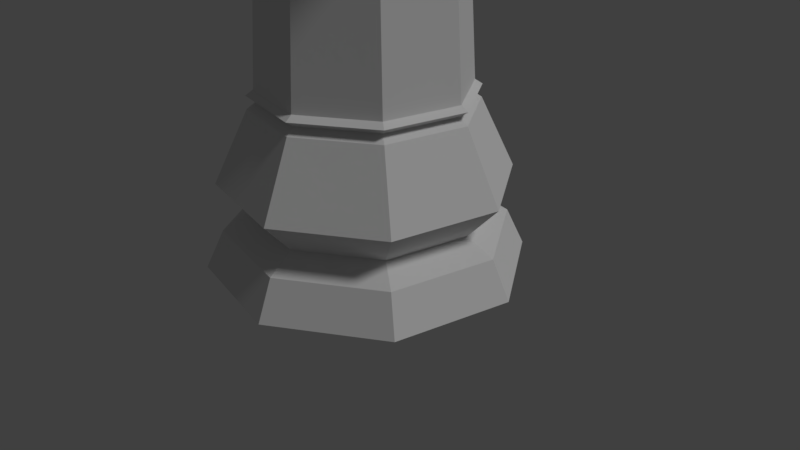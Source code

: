 # Source: chesspiece-rook-lp.blend  (saved by Blender 2.78.0; exported with 4.5.12 LTS)
import bpy
from mathutils import Matrix  # noqa: F401  (used for matrix-valued properties, if any)

bpy.ops.wm.read_factory_settings(use_empty=True)
scene = bpy.context.scene
scene.name = 'Scene'

# ---- collections
col_collection_1 = bpy.data.collections.new('Collection 1'); scene.collection.children.link(col_collection_1)

# ---- world
world_world = bpy.data.worlds.new('World'); scene.world = world_world
world_world.color = (0.05088, 0.05088, 0.05088)
world_world.use_sun_shadow = False
world_world.sun_shadow_jitter_overblur = 0.0
world_world.cycles.sampling_method = 'MANUAL'

# ---- cameras
cam_camera = bpy.data.cameras.new('Camera')
cam_camera.clip_end = 100.0
cam_camera.lens = 35.0
cam_camera.sensor_width = 32.0
cam_camera.sensor_height = 18.0
cam_camera.ortho_scale = 7.314
cam_camera.dof.focus_distance = 0.0
cam_camera.dof.aperture_fstop = 128.0

# ---- lights
light_lamp = bpy.data.lights.new('Lamp', 'SUN')
light_lamp.transmission_factor = 0.0
light_lamp.cutoff_distance = 30.0
light_lamp.angle = 0.1993
light_lamp.energy = 1.0
light_lamp.shadow_buffer_clip_start = 1.001
light_lamp.shadow_soft_size = 0.1
light_lamp.shadow_cascade_max_distance = 1000.0

# ---- meshes
me_cylinder = bpy.data.meshes.new('Cylinder')
me_cylinder.from_pydata([(1.133, 1.696, 0.0), (2.0, 0.3978, 0.0), (1.696, -1.133, 0.0), (0.3978, -2.0, 0.0), (-1.133, -1.696, 0.0), (-2.0, -0.3978, 0.0), (-1.696, 1.133, 0.0), (-0.3978, 2.0, 0.0), (0.8016, 1.2, 0.6795), (1.415, 0.2815, 0.6795), (1.2, -0.8016, 0.6795), (0.2815, -1.415, 0.6795), (-0.8016, -1.2, 0.6795), (-1.415, -0.2815, 0.6795), (-1.2, 0.8016, 0.6795), (-0.2815, 1.415, 0.6795), (1.024, 1.532, 1.117), (1.808, 0.3595, 1.117), (1.532, -1.024, 1.117), (0.3595, -1.808, 1.117), (-1.024, -1.532, 1.117), (-1.808, -0.3595, 1.117), (-1.532, 1.024, 1.117), (-0.3595, 1.808, 1.117), (0.7785, 1.165, 2.028), (1.374, 0.2734, 2.028), (1.165, -0.7785, 2.028), (0.2734, -1.374, 2.028), (-0.7785, -1.165, 2.028), (-1.374, -0.2734, 2.028), (-1.165, 0.7785, 2.028), (-0.2734, 1.374, 2.028), (0.7803, 1.168, 2.192), (1.378, 0.274, 2.192), (1.168, -0.7803, 2.192), (0.274, -1.378, 2.192), (-0.7803, -1.168, 2.192), (-1.378, -0.274, 2.192), (-1.168, 0.7803, 2.192), (-0.274, 1.378, 2.192), (0.7279, 1.089, 2.254), (1.285, 0.2556, 2.254), (1.089, -0.7279, 2.254), (0.2556, -1.285, 2.254), (-0.7279, -1.089, 2.254), (-1.285, -0.2556, 2.254), (-1.089, 0.7279, 2.254), (-0.2556, 1.285, 2.254), (0.3521, -1.77, 0.4896), (-0.3521, 1.77, 0.4896), (-1.77, -0.3521, 0.4896), (1.77, 0.3521, 0.4896), (-1.003, -1.501, 0.4896), (1.501, -1.003, 0.4896), (1.003, 1.501, 0.4896), (-1.501, 1.003, 0.4896), (-1.066, 0.7125, 2.11), (-0.7125, -1.066, 2.11), (0.2502, -1.258, 2.11), (0.7125, 1.066, 2.11), (1.258, 0.2502, 2.11), (-1.258, -0.2502, 2.11), (1.066, -0.7125, 2.11), (-0.2502, 1.258, 2.11), (0.6293, 0.9418, 4.926), (1.111, 0.221, 4.926), (0.9418, -0.6293, 4.926), (0.221, -1.111, 4.926), (-0.6293, -0.9418, 4.926), (-1.111, -0.221, 4.926), (-0.9418, 0.6293, 4.926), (-0.221, 1.111, 4.926), (0.944, 1.413, 4.926), (1.666, 0.3315, 4.926), (1.413, -0.944, 4.926), (0.3315, -1.666, 4.926), (-0.944, -1.413, 4.926), (-1.666, -0.3315, 4.926), (-1.413, 0.944, 4.926), (-0.3315, 1.666, 4.926), (0.944, 1.413, 4.926), (1.666, 0.3315, 4.926), (1.413, -0.944, 4.926), (0.3315, -1.666, 4.926), (-0.944, -1.413, 4.926), (-1.666, -0.3315, 4.926), (-1.413, 0.944, 4.926), (-0.3315, 1.666, 4.926), (0.944, 1.413, 4.926), (1.666, 0.3315, 4.926), (1.413, -0.944, 4.926), (0.3315, -1.666, 4.926), (-0.944, -1.413, 4.926), (-1.666, -0.3315, 4.926), (-1.413, 0.944, 4.926), (-0.3315, 1.666, 4.926), (0.2556, -1.285, 2.254), (0.221, -1.111, 4.926), (0.944, 1.413, 5.411), (1.666, 0.3315, 5.411), (1.413, -0.944, 5.411), (0.3315, -1.666, 5.411), (-0.944, -1.413, 5.411), (-1.666, -0.3315, 5.411), (-1.413, 0.944, 5.411), (-0.3315, 1.666, 5.411), (0.6312, 0.9447, 5.411), (1.114, 0.2217, 5.411), (0.9447, -0.6312, 5.411), (0.2217, -1.114, 5.411), (-0.6312, -0.9447, 5.411), (-1.114, -0.2217, 5.411), (-0.9447, 0.6312, 5.411), (-0.2217, 1.114, 5.411), (-1.413, 0.944, 5.909), (-1.666, -0.3315, 5.909), (0.944, 1.413, 5.909), (-0.3315, 1.666, 5.909), (-0.944, -1.413, 5.909), (0.3315, -1.666, 5.909), (1.413, -0.944, 5.909), (1.666, 0.3315, 5.909), (-0.9447, 0.6312, 5.909), (-1.114, -0.2217, 5.909), (0.6312, 0.9447, 5.909), (-0.2217, 1.114, 5.909), (-0.6312, -0.9447, 5.909), (0.2217, -1.114, 5.909), (0.9447, -0.6312, 5.909), (1.114, 0.2217, 5.909), (-0.9447, 0.6312, 5.103), (-1.114, -0.2217, 5.103), (-0.6312, -0.9447, 5.103), (-0.2217, 1.114, 5.103), (0.2217, -1.114, 5.103), (0.9447, -0.6312, 5.103), (0.6312, 0.9447, 5.103), (1.114, 0.2217, 5.103)], [], [(51, 9, 10, 53), (13, 21, 22, 14), (12, 20, 21, 13), (57, 36, 37, 61), (61, 37, 38, 56), (53, 10, 11, 48), (23, 31, 24, 16), (22, 30, 31, 23), (38, 46, 47, 39), (39, 47, 40, 32), (48, 11, 12, 52), (17, 25, 26, 18), (16, 24, 25, 17), (32, 40, 41, 33), (33, 41, 42, 34), (52, 12, 13, 50), (20, 28, 29, 21), (18, 26, 27, 19), (34, 42, 43, 35), (36, 44, 45, 37), (50, 13, 14, 55), (21, 29, 30, 22), (19, 27, 28, 20), (35, 43, 44, 36), (37, 45, 46, 38), (55, 14, 15, 49), (15, 23, 16, 8), (14, 22, 23, 15), (56, 38, 39, 63), (63, 39, 32, 59), (5, 6, 7, 0, 1, 2, 3, 4), (47, 46, 70, 71), (49, 15, 8, 54), (9, 17, 18, 10), (8, 16, 17, 9), (59, 32, 33, 60), (60, 33, 34, 62), (54, 8, 9, 51), (11, 19, 20, 12), (10, 18, 19, 11), (62, 34, 35, 58), (58, 35, 36, 57), (0, 54, 51, 1), (7, 49, 54, 0), (6, 55, 49, 7), (5, 50, 55, 6), (4, 52, 50, 5), (3, 48, 52, 4), (2, 53, 48, 3), (1, 51, 53, 2), (27, 58, 57, 28), (26, 62, 58, 27), (25, 60, 62, 26), (24, 59, 60, 25), (31, 63, 59, 24), (30, 56, 63, 31), (29, 61, 56, 30), (28, 57, 61, 29), (40, 47, 71, 64), (41, 40, 64, 65), (43, 42, 66, 67), (42, 41, 65, 66), (44, 43, 67, 68), (45, 44, 68, 69), (46, 45, 69, 70), (65, 64, 72, 73), (64, 71, 79, 72), (71, 70, 78, 79), (70, 69, 77, 78), (66, 65, 73, 74), (68, 67, 75, 76), (67, 66, 74, 75), (69, 68, 76, 77), (76, 75, 83, 84), (75, 74, 82, 83), (77, 76, 84, 85), (73, 72, 80, 81), (72, 79, 87, 80), (79, 78, 86, 87), (78, 77, 85, 86), (74, 73, 81, 82), (86, 85, 93, 94), (82, 81, 89, 90), (84, 83, 91, 92), (83, 82, 90, 91), (85, 84, 92, 93), (81, 80, 88, 89), (80, 87, 95, 88), (87, 86, 94, 95), (67, 43, 96, 97), (89, 88, 98, 99), (88, 95, 105, 98), (95, 94, 104, 105), (94, 93, 103, 104), (90, 89, 99, 100), (92, 91, 101, 102), (91, 90, 100, 101), (93, 92, 102, 103), (111, 112, 122, 123), (107, 108, 128, 129), (101, 100, 108, 109), (103, 102, 110, 111), (99, 98, 106, 107), (105, 113, 125, 117), (105, 104, 112, 113), (104, 103, 115, 114), (106, 113, 133, 136), (120, 121, 129, 128), (118, 119, 127, 126), (116, 117, 125, 124), (114, 115, 123, 122), (112, 104, 114, 122), (108, 100, 120, 128), (99, 107, 129, 121), (110, 102, 118, 126), (98, 105, 117, 116), (101, 109, 127, 119), (102, 101, 119, 118), (113, 106, 124, 125), (103, 111, 123, 115), (109, 110, 126, 127), (106, 98, 116, 124), (100, 99, 121, 120), (130, 131, 132, 134, 135, 137, 136, 133), (113, 112, 130, 133), (112, 111, 131, 130), (108, 107, 137, 135), (110, 109, 134, 132), (109, 108, 135, 134), (111, 110, 132, 131), (107, 106, 136, 137)])
me_cylinder.use_remesh_preserve_volume = False
me_cylinder.use_remesh_preserve_attributes = False
me_cylinder.use_mirror_vertex_groups = False
me_cylinder.update()

# ---- objects
ob_rook_low_poly = bpy.data.objects.new('Rook Low Poly', me_cylinder)
ob_lamp = bpy.data.objects.new('Lamp', light_lamp)
ob_camera = bpy.data.objects.new('Camera', cam_camera)

# ---- transforms, parenting, visibility, modifiers, constraints
ob_rook_low_poly.location = (0.0, 0.0, 0.0)
ob_rook_low_poly.lineart.crease_threshold = 0.0
ob_lamp.location = (4.076, 1.005, 5.904)
ob_lamp.rotation_euler = (0.6503, 0.05522, 1.866)
ob_lamp.lock_rotations_4d = False
ob_lamp.empty_display_type = 'ARROWS'
ob_lamp.color = (0.0, 0.0, 0.0, 0.0)
ob_lamp.lineart.crease_threshold = 0.0
ob_camera.location = (7.481, -6.508, 5.344)
ob_camera.rotation_euler = (1.109, 0.0, 0.8149)
ob_camera.lock_rotations_4d = False
ob_camera.empty_display_type = 'ARROWS'
ob_camera.color = (0.0, 0.0, 0.0, 0.0)
ob_camera.display_type = 'WIRE'
ob_camera.lineart.crease_threshold = 0.0

# ---- collection membership
col_collection_1.objects.link(ob_rook_low_poly)
col_collection_1.objects.link(ob_lamp)
col_collection_1.objects.link(ob_camera)

# ---- scene / render settings (as saved in the file)
scene.camera = ob_camera
scene.frame_start = 1; scene.frame_end = 250; scene.frame_set(1)
scene.render.engine = 'BLENDER_EEVEE_NEXT'
scene.render.resolution_percentage = 50
scene.render.dither_intensity = 0.0
scene.cycles.use_denoising = False
scene.cycles.samples = 128
scene.cycles.sampling_pattern = 'TABULATED_SOBOL'
scene.cycles.light_sampling_threshold = 0.0
scene.cycles.use_adaptive_sampling = False
scene.cycles.use_light_tree = False
scene.cycles.blur_glossy = 0.0
scene.cycles.sample_clamp_indirect = 0.0
scene.view_settings.view_transform = 'Standard'
bpy.context.view_layer.update()
